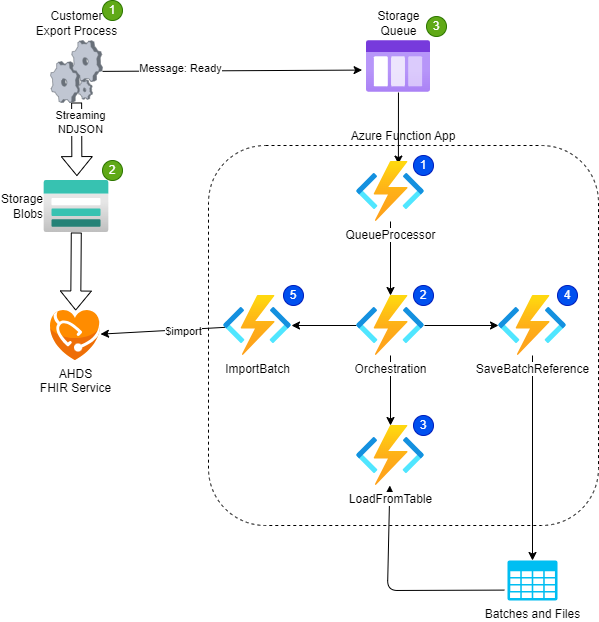

The diagram above was exported from draw.io. Its source (the exported page's mxGraphModel, read from the mxfile embedded in the PNG):
<mxGraphModel dx="1278" dy="851" grid="1" gridSize="10" guides="1" tooltips="1" connect="1" arrows="1" fold="1" page="1" pageScale="1" pageWidth="850" pageHeight="1100" math="0" shadow="0">
  <root>
    <mxCell id="0" />
    <mxCell id="1" parent="0" />
    <mxCell id="33" value="" style="edgeStyle=none;html=1;" edge="1" parent="1" source="2" target="32">
      <mxGeometry relative="1" as="geometry" />
    </mxCell>
    <mxCell id="13" value="" style="edgeStyle=none;html=1;entryX=0.616;entryY=0.043;entryDx=0;entryDy=0;entryPerimeter=0;" parent="1" source="3" edge="1" target="2">
      <mxGeometry relative="1" as="geometry">
        <mxPoint x="450" y="170" as="targetPoint" />
      </mxGeometry>
    </mxCell>
    <mxCell id="30" value="" style="edgeStyle=none;html=1;shape=flexArrow;" edge="1" parent="1" source="5" target="14">
      <mxGeometry relative="1" as="geometry" />
    </mxCell>
    <mxCell id="6" value="" style="shape=flexArrow;endArrow=classic;html=1;entryX=0.506;entryY=-0.085;entryDx=0;entryDy=0;entryPerimeter=0;" parent="1" source="7" edge="1" target="5">
      <mxGeometry width="50" height="50" relative="1" as="geometry">
        <mxPoint x="89" y="370" as="sourcePoint" />
        <mxPoint x="217" y="369.5" as="targetPoint" />
        <Array as="points" />
      </mxGeometry>
    </mxCell>
    <mxCell id="8" value="Streaming&lt;br&gt;NDJSON" style="edgeLabel;html=1;align=center;verticalAlign=middle;resizable=0;points=[];" parent="6" vertex="1" connectable="0">
      <mxGeometry x="-0.4436" y="3" relative="1" as="geometry">
        <mxPoint as="offset" />
      </mxGeometry>
    </mxCell>
    <mxCell id="10" value="" style="edgeStyle=none;html=1;entryX=-0.069;entryY=0.569;entryDx=0;entryDy=0;entryPerimeter=0;" parent="1" source="7" target="3" edge="1">
      <mxGeometry relative="1" as="geometry">
        <mxPoint x="116" y="157" as="targetPoint" />
      </mxGeometry>
    </mxCell>
    <mxCell id="11" value="Message: Ready" style="edgeLabel;html=1;align=center;verticalAlign=middle;resizable=0;points=[];" parent="10" vertex="1" connectable="0">
      <mxGeometry x="-0.3996" y="3" relative="1" as="geometry">
        <mxPoint as="offset" />
      </mxGeometry>
    </mxCell>
    <mxCell id="14" value="AHDS&lt;br&gt;FHIR Service" style="sketch=0;aspect=fixed;html=1;points=[];align=center;image;fontSize=12;image=img/lib/mscae/Azure_API_for_FHIR.svg;" parent="1" vertex="1">
      <mxGeometry x="170" y="400" width="50" height="50" as="geometry" />
    </mxCell>
    <mxCell id="25" value="" style="edgeStyle=none;html=1;exitX=0.02;exitY=0.531;exitDx=0;exitDy=0;exitPerimeter=0;" parent="1" source="38" target="14" edge="1">
      <mxGeometry relative="1" as="geometry">
        <mxPoint x="290" y="540" as="sourcePoint" />
        <Array as="points" />
      </mxGeometry>
    </mxCell>
    <mxCell id="28" value="$import" style="edgeLabel;html=1;align=center;verticalAlign=middle;resizable=0;points=[];" parent="25" vertex="1" connectable="0">
      <mxGeometry x="-0.3216" y="1" relative="1" as="geometry">
        <mxPoint as="offset" />
      </mxGeometry>
    </mxCell>
    <mxCell id="31" value="Batches and Files" style="verticalLabelPosition=bottom;html=1;verticalAlign=top;align=center;strokeColor=none;fillColor=#00BEF2;shape=mxgraph.azure.storage;pointerEvents=1;" vertex="1" parent="1">
      <mxGeometry x="627" y="650" width="50" height="40" as="geometry" />
    </mxCell>
    <mxCell id="37" value="" style="edgeStyle=none;html=1;startArrow=none;startFill=0;" edge="1" parent="1" source="32" target="34">
      <mxGeometry relative="1" as="geometry" />
    </mxCell>
    <mxCell id="39" value="" style="edgeStyle=none;html=1;startArrow=none;startFill=0;" edge="1" parent="1" source="32" target="38">
      <mxGeometry relative="1" as="geometry" />
    </mxCell>
    <mxCell id="41" value="" style="edgeStyle=none;html=1;startArrow=none;startFill=0;" edge="1" parent="1" source="32" target="40">
      <mxGeometry relative="1" as="geometry" />
    </mxCell>
    <mxCell id="36" value="" style="edgeStyle=none;html=1;entryX=-0.064;entryY=0.74;entryDx=0;entryDy=0;entryPerimeter=0;startArrow=classic;startFill=1;endArrow=none;endFill=0;" edge="1" parent="1" source="34" target="31">
      <mxGeometry relative="1" as="geometry">
        <mxPoint x="621" y="370" as="targetPoint" />
        <Array as="points">
          <mxPoint x="507" y="680" />
        </Array>
      </mxGeometry>
    </mxCell>
    <mxCell id="42" value="" style="edgeStyle=none;html=1;startArrow=none;startFill=0;" edge="1" parent="1" source="40" target="31">
      <mxGeometry relative="1" as="geometry" />
    </mxCell>
    <mxCell id="52" value="Azure Function App" style="rounded=1;whiteSpace=wrap;html=1;fillColor=none;labelPosition=center;verticalLabelPosition=top;align=center;verticalAlign=bottom;dashed=1;glass=0;" vertex="1" parent="1">
      <mxGeometry x="328" y="235" width="390" height="380" as="geometry" />
    </mxCell>
    <mxCell id="53" value="" style="group" vertex="1" connectable="0" parent="1">
      <mxGeometry x="343" y="375" width="80" height="70" as="geometry" />
    </mxCell>
    <mxCell id="38" value="ImportBatch" style="aspect=fixed;html=1;points=[];align=center;image;fontSize=12;image=img/lib/azure2/compute/Function_Apps.svg;" vertex="1" parent="53">
      <mxGeometry y="10" width="68" height="60" as="geometry" />
    </mxCell>
    <mxCell id="44" value="5" style="ellipse;whiteSpace=wrap;html=1;aspect=fixed;fillColor=#0050ef;fontColor=#ffffff;strokeColor=#001DBC;" vertex="1" parent="53">
      <mxGeometry x="60" width="20" height="20" as="geometry" />
    </mxCell>
    <mxCell id="54" value="" style="group" vertex="1" connectable="0" parent="1">
      <mxGeometry x="476" y="375" width="77" height="70" as="geometry" />
    </mxCell>
    <mxCell id="32" value="Orchestration" style="aspect=fixed;html=1;points=[];align=center;image;fontSize=12;image=img/lib/azure2/compute/Function_Apps.svg;" vertex="1" parent="54">
      <mxGeometry y="10" width="68" height="60" as="geometry" />
    </mxCell>
    <mxCell id="47" value="2" style="ellipse;whiteSpace=wrap;html=1;aspect=fixed;fillColor=#0050ef;fontColor=#ffffff;strokeColor=#001DBC;" vertex="1" parent="54">
      <mxGeometry x="57" width="20" height="20" as="geometry" />
    </mxCell>
    <mxCell id="55" value="" style="group" vertex="1" connectable="0" parent="1">
      <mxGeometry x="618" y="375" width="79" height="70" as="geometry" />
    </mxCell>
    <mxCell id="40" value="SaveBatchReference" style="aspect=fixed;html=1;points=[];align=center;image;fontSize=12;image=img/lib/azure2/compute/Function_Apps.svg;" vertex="1" parent="55">
      <mxGeometry y="10" width="68" height="60" as="geometry" />
    </mxCell>
    <mxCell id="45" value="4" style="ellipse;whiteSpace=wrap;html=1;aspect=fixed;fillColor=#0050ef;fontColor=#ffffff;strokeColor=#001DBC;" vertex="1" parent="55">
      <mxGeometry x="59" width="20" height="20" as="geometry" />
    </mxCell>
    <mxCell id="56" value="" style="group" vertex="1" connectable="0" parent="1">
      <mxGeometry x="476" y="505" width="77" height="70" as="geometry" />
    </mxCell>
    <mxCell id="34" value="LoadFromTable" style="aspect=fixed;html=1;points=[];align=center;image;fontSize=12;image=img/lib/azure2/compute/Function_Apps.svg;" vertex="1" parent="56">
      <mxGeometry y="10" width="68" height="60" as="geometry" />
    </mxCell>
    <mxCell id="46" value="3" style="ellipse;whiteSpace=wrap;html=1;aspect=fixed;fillColor=#0050ef;fontColor=#ffffff;strokeColor=#001DBC;" vertex="1" parent="56">
      <mxGeometry x="57" width="20" height="20" as="geometry" />
    </mxCell>
    <mxCell id="57" value="" style="group" vertex="1" connectable="0" parent="1">
      <mxGeometry x="476" y="245" width="77" height="66" as="geometry" />
    </mxCell>
    <mxCell id="2" value="QueueProcessor" style="aspect=fixed;html=1;points=[];align=center;image;fontSize=12;image=img/lib/azure2/compute/Function_Apps.svg;" parent="57" vertex="1">
      <mxGeometry y="6" width="68" height="60" as="geometry" />
    </mxCell>
    <mxCell id="48" value="1" style="ellipse;whiteSpace=wrap;html=1;aspect=fixed;fillColor=#0050ef;fontColor=#ffffff;strokeColor=#001DBC;" vertex="1" parent="57">
      <mxGeometry x="57" width="20" height="20" as="geometry" />
    </mxCell>
    <mxCell id="58" value="" style="group" vertex="1" connectable="0" parent="1">
      <mxGeometry x="486" y="106" width="80" height="76" as="geometry" />
    </mxCell>
    <mxCell id="3" value="Storage&lt;br&gt;Queue" style="aspect=fixed;html=1;points=[];align=center;image;fontSize=12;image=img/lib/azure2/general/Storage_Queue.svg;labelPosition=center;verticalLabelPosition=top;verticalAlign=bottom;" parent="58" vertex="1">
      <mxGeometry y="24" width="64" height="52" as="geometry" />
    </mxCell>
    <mxCell id="43" value="3" style="ellipse;whiteSpace=wrap;html=1;aspect=fixed;fillColor=#60a917;fontColor=#ffffff;strokeColor=#2D7600;" vertex="1" parent="58">
      <mxGeometry x="60" width="20" height="20" as="geometry" />
    </mxCell>
    <mxCell id="59" value="" style="group" vertex="1" connectable="0" parent="1">
      <mxGeometry x="170" y="90" width="72" height="102" as="geometry" />
    </mxCell>
    <mxCell id="7" value="Customer&lt;br&gt;Export Process" style="verticalLabelPosition=top;sketch=0;aspect=fixed;html=1;verticalAlign=bottom;strokeColor=none;align=center;outlineConnect=0;shape=mxgraph.citrix.process;labelPosition=center;" parent="59" vertex="1">
      <mxGeometry y="40" width="52" height="62" as="geometry" />
    </mxCell>
    <mxCell id="51" value="1" style="ellipse;whiteSpace=wrap;html=1;aspect=fixed;fillColor=#60a917;fontColor=#ffffff;strokeColor=#2D7600;" vertex="1" parent="59">
      <mxGeometry x="52" width="20" height="20" as="geometry" />
    </mxCell>
    <mxCell id="60" value="" style="group" vertex="1" connectable="0" parent="1">
      <mxGeometry x="163.5" y="250" width="78.5" height="72" as="geometry" />
    </mxCell>
    <mxCell id="5" value="Storage&lt;br&gt;Blobs" style="aspect=fixed;html=1;points=[];align=right;image;fontSize=12;image=img/lib/azure2/storage/Storage_Accounts.svg;labelPosition=left;verticalLabelPosition=middle;verticalAlign=middle;" parent="60" vertex="1">
      <mxGeometry y="20" width="65" height="52" as="geometry" />
    </mxCell>
    <mxCell id="50" value="2" style="ellipse;whiteSpace=wrap;html=1;aspect=fixed;fillColor=#60a917;fontColor=#ffffff;strokeColor=#2D7600;" vertex="1" parent="60">
      <mxGeometry x="58.5" width="20" height="20" as="geometry" />
    </mxCell>
  </root>
</mxGraphModel>